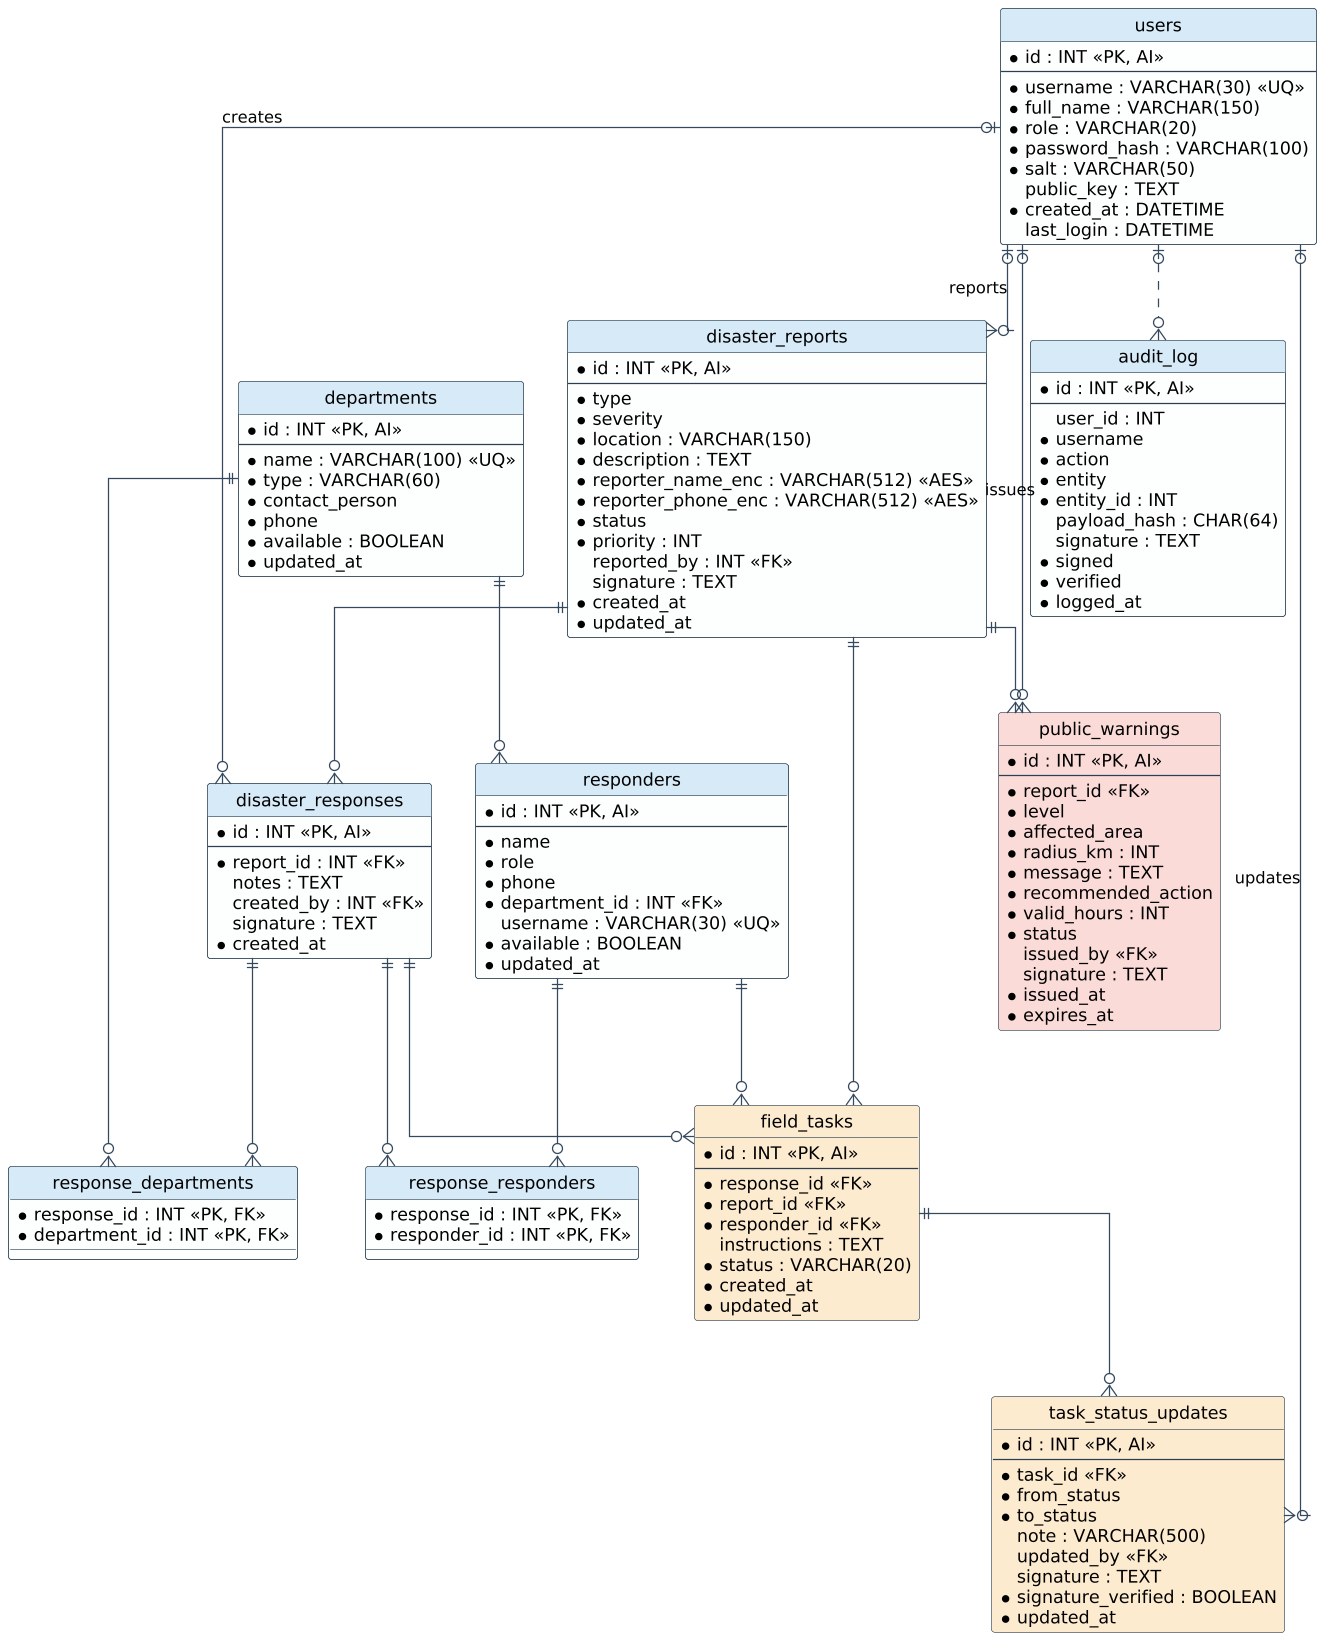

The diagram above was rendered by PlantUML. Its source (embedded in the PNG):
@startuml
!include common.iuml
hide circle
skinparam linetype ortho
entity users {
  *id : INT <<PK, AI>>
  --
  *username : VARCHAR(30) <<UQ>>
  *full_name : VARCHAR(150)
  *role : VARCHAR(20)
  *password_hash : VARCHAR(100)
  *salt : VARCHAR(50)
  public_key : TEXT
  *created_at : DATETIME
  last_login : DATETIME
}
entity departments {
  *id : INT <<PK, AI>>
  --
  *name : VARCHAR(100) <<UQ>>
  *type : VARCHAR(60)
  *contact_person
  *phone
  *available : BOOLEAN
  *updated_at
}
entity responders {
  *id : INT <<PK, AI>>
  --
  *name
  *role
  *phone
  *department_id : INT <<FK>>
  username : VARCHAR(30) <<UQ>>
  *available : BOOLEAN
  *updated_at
}
entity disaster_reports {
  *id : INT <<PK, AI>>
  --
  *type
  *severity
  *location : VARCHAR(150)
  *description : TEXT
  *reporter_name_enc : VARCHAR(512) <<AES>>
  *reporter_phone_enc : VARCHAR(512) <<AES>>
  *status
  *priority : INT
  reported_by : INT <<FK>>
  signature : TEXT
  *created_at
  *updated_at
}
entity disaster_responses {
  *id : INT <<PK, AI>>
  --
  *report_id : INT <<FK>>
  notes : TEXT
  created_by : INT <<FK>>
  signature : TEXT
  *created_at
}
entity response_departments {
  *response_id : INT <<PK, FK>>
  *department_id : INT <<PK, FK>>
}
entity response_responders {
  *response_id : INT <<PK, FK>>
  *responder_id : INT <<PK, FK>>
}
entity field_tasks #fdebd0 {
  *id : INT <<PK, AI>>
  --
  *response_id <<FK>>
  *report_id <<FK>>
  *responder_id <<FK>>
  instructions : TEXT
  *status : VARCHAR(20)
  *created_at
  *updated_at
}
entity task_status_updates #fdebd0 {
  *id : INT <<PK, AI>>
  --
  *task_id <<FK>>
  *from_status
  *to_status
  note : VARCHAR(500)
  updated_by <<FK>>
  signature : TEXT
  *signature_verified : BOOLEAN
  *updated_at
}
entity public_warnings #fadbd8 {
  *id : INT <<PK, AI>>
  --
  *report_id <<FK>>
  *level
  *affected_area
  *radius_km : INT
  *message : TEXT
  *recommended_action
  *valid_hours : INT
  *status
  issued_by <<FK>>
  signature : TEXT
  *issued_at
  *expires_at
}
entity audit_log {
  *id : INT <<PK, AI>>
  --
  user_id : INT
  *username
  *action
  *entity
  *entity_id : INT
  payload_hash : CHAR(64)
  signature : TEXT
  *signed
  *verified
  *logged_at
}
departments ||--o{ responders
users |o--o{ disaster_reports : reports
disaster_reports ||--o{ disaster_responses
users |o--o{ disaster_responses : creates
disaster_responses ||--o{ response_departments
departments ||--o{ response_departments
disaster_responses ||--o{ response_responders
responders ||--o{ response_responders
disaster_responses ||--o{ field_tasks
disaster_reports ||--o{ field_tasks
responders ||--o{ field_tasks
field_tasks ||--o{ task_status_updates
users |o--o{ task_status_updates : updates
disaster_reports ||--o{ public_warnings
users |o--o{ public_warnings : issues
users |o..o{ audit_log
@enduml